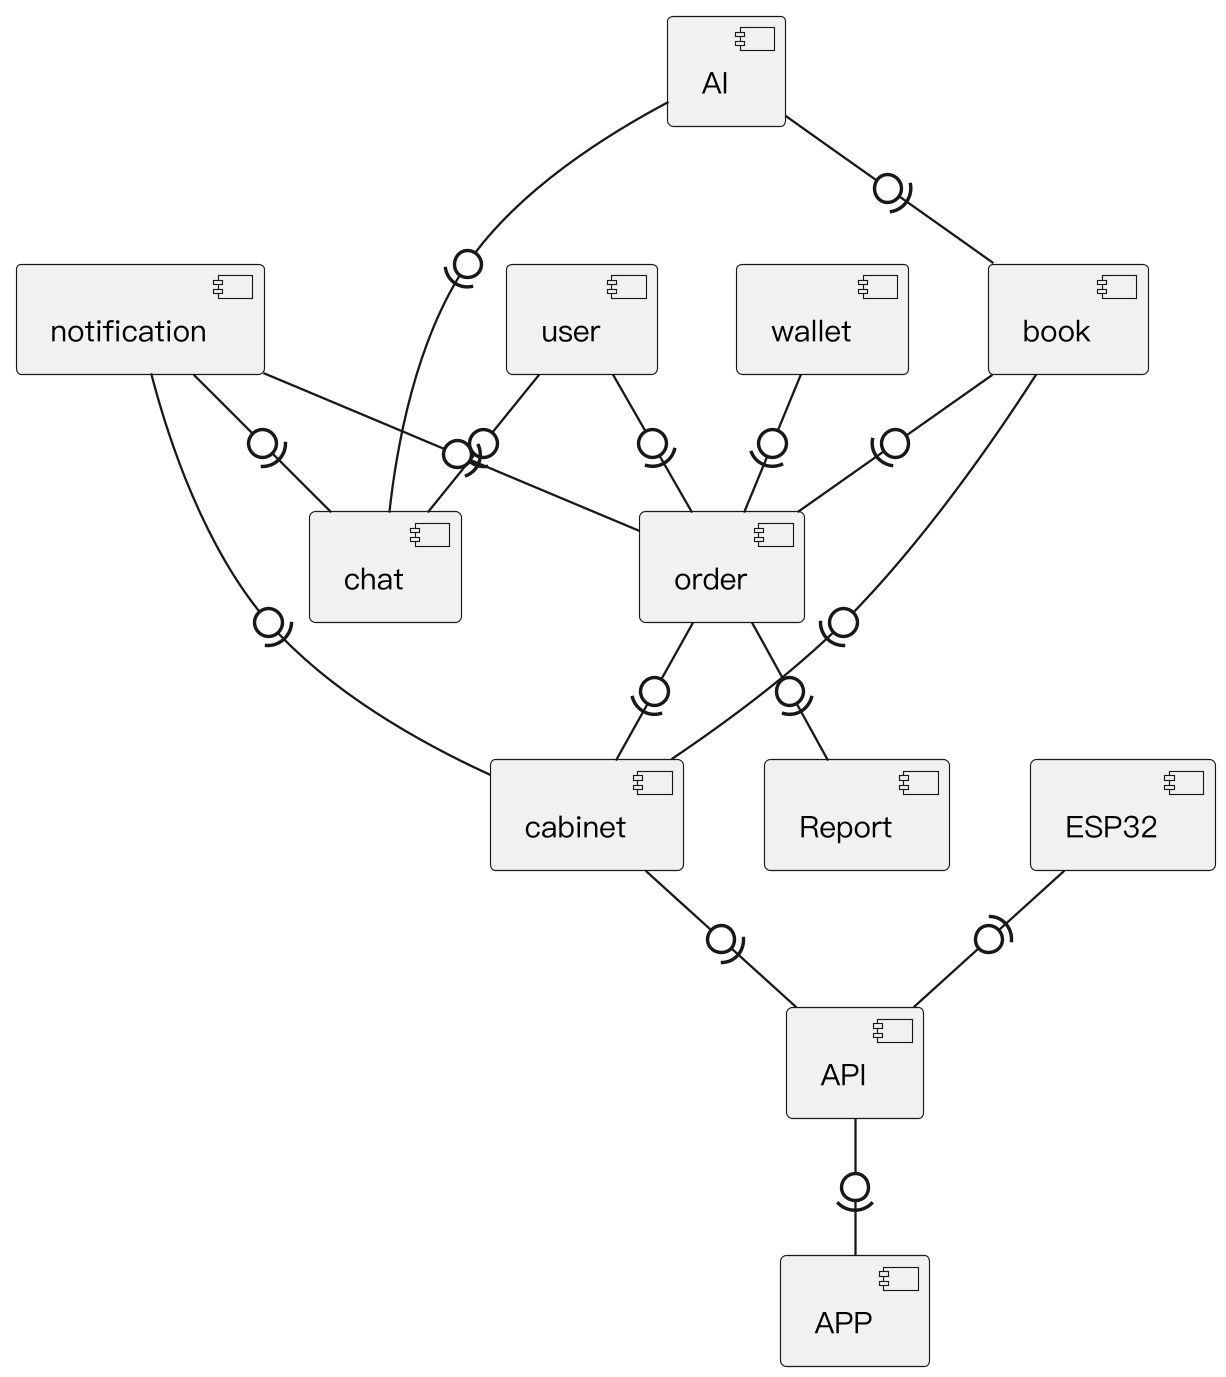

The diagram above was rendered by PlantUML. Its source (embedded in the PNG):
@startuml
skinparam monochrome true
skinparam shadowing false
skinparam dpi 220
skinparam defaultFontName "PingFang TC"
skinparam defaultFontSize 13
skinparam componentStyle uml2

component book
component order
component wallet
component Report
component user
component chat
component notification
component AI
component cabinet
component ESP32
component API
component APP

book -0)- order
order -0)- Report
wallet -0)- order
user -0)- order
user -0)- chat
notification -0)- chat
notification -0)- order
AI -0)- book
AI -0)- chat
order -0)- cabinet
book -0)- cabinet
notification -0)- cabinet
cabinet -0)- API
ESP32 -(0- API
API -0)- APP
@enduml